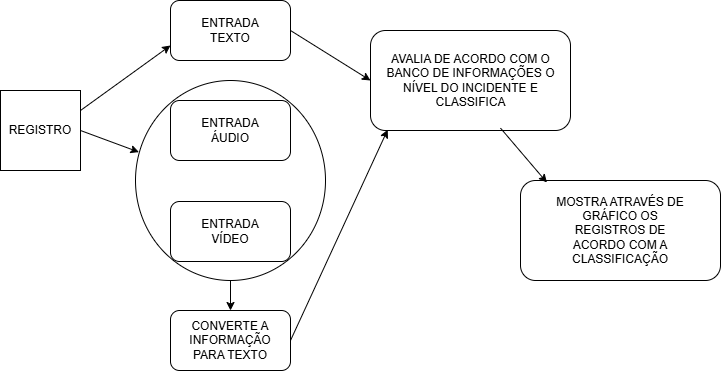

The diagram above was exported from draw.io. Its source (the exported page's mxGraphModel, read from the mxfile embedded in the PNG):
<mxGraphModel dx="784" dy="591" grid="1" gridSize="10" guides="1" tooltips="1" connect="1" arrows="1" fold="1" page="1" pageScale="1" pageWidth="826" pageHeight="1169" math="0" shadow="0">
  <root>
    <mxCell id="0" />
    <mxCell id="1" parent="0" />
    <mxCell id="rvY8kx5PUg5ThtRaQ0-N-3" value="" style="group" parent="1" connectable="0" vertex="1">
      <mxGeometry x="70" y="170" width="80" height="80" as="geometry" />
    </mxCell>
    <mxCell id="rvY8kx5PUg5ThtRaQ0-N-1" value="" style="whiteSpace=wrap;html=1;aspect=fixed;" parent="rvY8kx5PUg5ThtRaQ0-N-3" vertex="1">
      <mxGeometry width="80" height="80" as="geometry" />
    </mxCell>
    <mxCell id="rvY8kx5PUg5ThtRaQ0-N-2" value="REGISTRO" style="text;html=1;align=center;verticalAlign=middle;whiteSpace=wrap;rounded=0;" parent="rvY8kx5PUg5ThtRaQ0-N-3" vertex="1">
      <mxGeometry x="10" y="25" width="60" height="30" as="geometry" />
    </mxCell>
    <mxCell id="rvY8kx5PUg5ThtRaQ0-N-15" value="" style="group" parent="1" connectable="0" vertex="1">
      <mxGeometry x="240" y="80" width="120" height="60" as="geometry" />
    </mxCell>
    <mxCell id="rvY8kx5PUg5ThtRaQ0-N-4" value="" style="rounded=1;whiteSpace=wrap;html=1;" parent="rvY8kx5PUg5ThtRaQ0-N-15" vertex="1">
      <mxGeometry width="120" height="60" as="geometry" />
    </mxCell>
    <mxCell id="rvY8kx5PUg5ThtRaQ0-N-11" value="ENTRADA TEXTO" style="text;html=1;align=center;verticalAlign=middle;whiteSpace=wrap;rounded=0;" parent="rvY8kx5PUg5ThtRaQ0-N-15" vertex="1">
      <mxGeometry x="30" y="15" width="60" height="30" as="geometry" />
    </mxCell>
    <mxCell id="rvY8kx5PUg5ThtRaQ0-N-17" value="" style="endArrow=classic;html=1;rounded=0;entryX=0.018;entryY=0.358;entryDx=0;entryDy=0;exitX=1;exitY=0.5;exitDx=0;exitDy=0;entryPerimeter=0;" parent="1" source="rvY8kx5PUg5ThtRaQ0-N-1" target="rvY8kx5PUg5ThtRaQ0-N-33" edge="1">
      <mxGeometry width="50" height="50" relative="1" as="geometry">
        <mxPoint x="360" y="350" as="sourcePoint" />
        <mxPoint x="410" y="300" as="targetPoint" />
      </mxGeometry>
    </mxCell>
    <mxCell id="rvY8kx5PUg5ThtRaQ0-N-24" value="" style="endArrow=none;dashed=1;html=1;rounded=0;entryX=0.5;entryY=1;entryDx=0;entryDy=0;" parent="1" edge="1">
      <mxGeometry width="50" height="50" relative="1" as="geometry">
        <mxPoint x="299.5" y="280" as="sourcePoint" />
        <mxPoint x="299.5" y="240" as="targetPoint" />
      </mxGeometry>
    </mxCell>
    <mxCell id="rvY8kx5PUg5ThtRaQ0-N-32" value="" style="group" parent="1" connectable="0" vertex="1">
      <mxGeometry x="440" y="110" width="200" height="100" as="geometry" />
    </mxCell>
    <mxCell id="rvY8kx5PUg5ThtRaQ0-N-28" value="" style="rounded=1;whiteSpace=wrap;html=1;" parent="rvY8kx5PUg5ThtRaQ0-N-32" vertex="1">
      <mxGeometry width="200" height="100" as="geometry" />
    </mxCell>
    <mxCell id="rvY8kx5PUg5ThtRaQ0-N-31" value="AVALIA DE ACORDO COM O BANCO DE INFORMAÇÕES O NÍVEL DO INCIDENTE E CLASSIFICA" style="text;html=1;align=center;verticalAlign=middle;whiteSpace=wrap;rounded=0;" parent="rvY8kx5PUg5ThtRaQ0-N-32" vertex="1">
      <mxGeometry x="7.692307692307692" y="30.769230769230766" width="184.6153846153846" height="38.46153846153846" as="geometry" />
    </mxCell>
    <mxCell id="rvY8kx5PUg5ThtRaQ0-N-34" value="" style="endArrow=classic;html=1;rounded=0;entryX=0;entryY=0.75;entryDx=0;entryDy=0;" parent="1" target="rvY8kx5PUg5ThtRaQ0-N-4" edge="1">
      <mxGeometry width="50" height="50" relative="1" as="geometry">
        <mxPoint x="150" y="190" as="sourcePoint" />
        <mxPoint x="200" y="140" as="targetPoint" />
      </mxGeometry>
    </mxCell>
    <mxCell id="rvY8kx5PUg5ThtRaQ0-N-35" value="" style="group" parent="1" connectable="0" vertex="1">
      <mxGeometry x="240" y="180" width="165" height="185" as="geometry" />
    </mxCell>
    <mxCell id="rvY8kx5PUg5ThtRaQ0-N-14" value="" style="group" parent="rvY8kx5PUg5ThtRaQ0-N-35" connectable="0" vertex="1">
      <mxGeometry width="165" height="185" as="geometry" />
    </mxCell>
    <mxCell id="rvY8kx5PUg5ThtRaQ0-N-33" value="" style="ellipse;whiteSpace=wrap;html=1;" parent="rvY8kx5PUg5ThtRaQ0-N-14" vertex="1">
      <mxGeometry x="-35" y="-20" width="190" height="200" as="geometry" />
    </mxCell>
    <mxCell id="rvY8kx5PUg5ThtRaQ0-N-6" value="" style="rounded=1;whiteSpace=wrap;html=1;" parent="rvY8kx5PUg5ThtRaQ0-N-14" vertex="1">
      <mxGeometry width="120" height="60" as="geometry" />
    </mxCell>
    <mxCell id="rvY8kx5PUg5ThtRaQ0-N-12" value="ENTRADA ÁUDIO" style="text;html=1;align=center;verticalAlign=middle;whiteSpace=wrap;rounded=0;" parent="rvY8kx5PUg5ThtRaQ0-N-14" vertex="1">
      <mxGeometry x="30" y="15" width="60" height="30" as="geometry" />
    </mxCell>
    <mxCell id="rvY8kx5PUg5ThtRaQ0-N-13" value="" style="group" parent="rvY8kx5PUg5ThtRaQ0-N-35" connectable="0" vertex="1">
      <mxGeometry y="101" width="120" height="60" as="geometry" />
    </mxCell>
    <mxCell id="rvY8kx5PUg5ThtRaQ0-N-5" value="" style="rounded=1;whiteSpace=wrap;html=1;" parent="rvY8kx5PUg5ThtRaQ0-N-13" vertex="1">
      <mxGeometry width="120" height="60" as="geometry" />
    </mxCell>
    <mxCell id="rvY8kx5PUg5ThtRaQ0-N-10" value="ENTRADA VÍDEO" style="text;html=1;align=center;verticalAlign=middle;whiteSpace=wrap;rounded=0;" parent="rvY8kx5PUg5ThtRaQ0-N-13" vertex="1">
      <mxGeometry x="30" y="15" width="60" height="30" as="geometry" />
    </mxCell>
    <mxCell id="rvY8kx5PUg5ThtRaQ0-N-38" value="" style="group" parent="1" connectable="0" vertex="1">
      <mxGeometry x="240" y="390" width="120" height="60" as="geometry" />
    </mxCell>
    <mxCell id="rvY8kx5PUg5ThtRaQ0-N-36" value="" style="rounded=1;whiteSpace=wrap;html=1;" parent="rvY8kx5PUg5ThtRaQ0-N-38" vertex="1">
      <mxGeometry width="120" height="60" as="geometry" />
    </mxCell>
    <mxCell id="rvY8kx5PUg5ThtRaQ0-N-37" value="CONVERTE A INFORMAÇÃO PARA TEXTO" style="text;html=1;align=center;verticalAlign=middle;whiteSpace=wrap;rounded=0;" parent="rvY8kx5PUg5ThtRaQ0-N-38" vertex="1">
      <mxGeometry x="10" y="15" width="100" height="30" as="geometry" />
    </mxCell>
    <mxCell id="rvY8kx5PUg5ThtRaQ0-N-39" value="" style="endArrow=classic;html=1;rounded=0;entryX=0.5;entryY=0;entryDx=0;entryDy=0;" parent="1" target="rvY8kx5PUg5ThtRaQ0-N-36" edge="1">
      <mxGeometry width="50" height="50" relative="1" as="geometry">
        <mxPoint x="300" y="360" as="sourcePoint" />
        <mxPoint x="440" y="240" as="targetPoint" />
      </mxGeometry>
    </mxCell>
    <mxCell id="rvY8kx5PUg5ThtRaQ0-N-41" value="" style="endArrow=classic;html=1;rounded=0;exitX=1;exitY=0.5;exitDx=0;exitDy=0;entryX=0;entryY=0.5;entryDx=0;entryDy=0;" parent="1" source="rvY8kx5PUg5ThtRaQ0-N-4" target="rvY8kx5PUg5ThtRaQ0-N-28" edge="1">
      <mxGeometry width="50" height="50" relative="1" as="geometry">
        <mxPoint x="390" y="290" as="sourcePoint" />
        <mxPoint x="440" y="240" as="targetPoint" />
      </mxGeometry>
    </mxCell>
    <mxCell id="rvY8kx5PUg5ThtRaQ0-N-42" value="" style="endArrow=classic;html=1;rounded=0;exitX=1;exitY=0.5;exitDx=0;exitDy=0;entryX=0.086;entryY=0.992;entryDx=0;entryDy=0;entryPerimeter=0;" parent="1" source="rvY8kx5PUg5ThtRaQ0-N-36" target="rvY8kx5PUg5ThtRaQ0-N-28" edge="1">
      <mxGeometry width="50" height="50" relative="1" as="geometry">
        <mxPoint x="390" y="290" as="sourcePoint" />
        <mxPoint x="440" y="240" as="targetPoint" />
      </mxGeometry>
    </mxCell>
    <mxCell id="rvY8kx5PUg5ThtRaQ0-N-43" value="" style="rounded=1;whiteSpace=wrap;html=1;" parent="1" vertex="1">
      <mxGeometry x="590" y="260" width="200" height="100" as="geometry" />
    </mxCell>
    <mxCell id="rvY8kx5PUg5ThtRaQ0-N-44" value="MOSTRA ATRAVÉS DE GRÁFICO OS REGISTROS DE ACORDO COM A CLASSIFICAÇÃO" style="text;html=1;align=center;verticalAlign=middle;whiteSpace=wrap;rounded=0;" parent="1" vertex="1">
      <mxGeometry x="620" y="270" width="140" height="80" as="geometry" />
    </mxCell>
    <mxCell id="rvY8kx5PUg5ThtRaQ0-N-45" value="" style="endArrow=classic;html=1;rounded=0;exitX=0.65;exitY=0.976;exitDx=0;exitDy=0;exitPerimeter=0;entryX=0.132;entryY=0.02;entryDx=0;entryDy=0;entryPerimeter=0;" parent="1" source="rvY8kx5PUg5ThtRaQ0-N-28" target="rvY8kx5PUg5ThtRaQ0-N-43" edge="1">
      <mxGeometry width="50" height="50" relative="1" as="geometry">
        <mxPoint x="390" y="290" as="sourcePoint" />
        <mxPoint x="440" y="240" as="targetPoint" />
      </mxGeometry>
    </mxCell>
  </root>
</mxGraphModel>